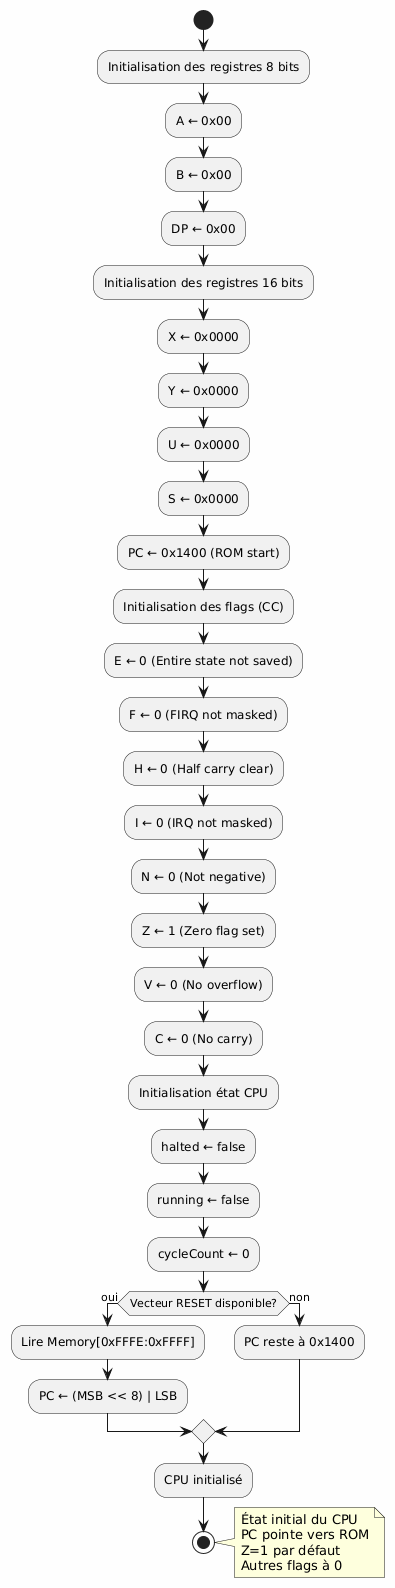

The diagram above was rendered by PlantUML. Its source (embedded in the PNG):
@startuml
skinparam backgroundColor #FEFEFE
start

:Initialisation des registres 8 bits;
:A ← 0x00;
:B ← 0x00;
:DP ← 0x00;

:Initialisation des registres 16 bits;
:X ← 0x0000;
:Y ← 0x0000;
:U ← 0x0000;
:S ← 0x0000;
:PC ← 0x1400 (ROM start);

:Initialisation des flags (CC);
:E ← 0 (Entire state not saved);
:F ← 0 (FIRQ not masked);
:H ← 0 (Half carry clear);
:I ← 0 (IRQ not masked);
:N ← 0 (Not negative);
:Z ← 1 (Zero flag set);
:V ← 0 (No overflow);
:C ← 0 (No carry);

:Initialisation état CPU;
:halted ← false;
:running ← false;
:cycleCount ← 0;

if (Vecteur RESET disponible?) then (oui)
    :Lire Memory[0xFFFE:0xFFFF];
    :PC ← (MSB << 8) | LSB;
else (non)
    :PC reste à 0x1400;
endif

:CPU initialisé;
stop

note right
  État initial du CPU
  PC pointe vers ROM
  Z=1 par défaut
  Autres flags à 0
end note
@enduml